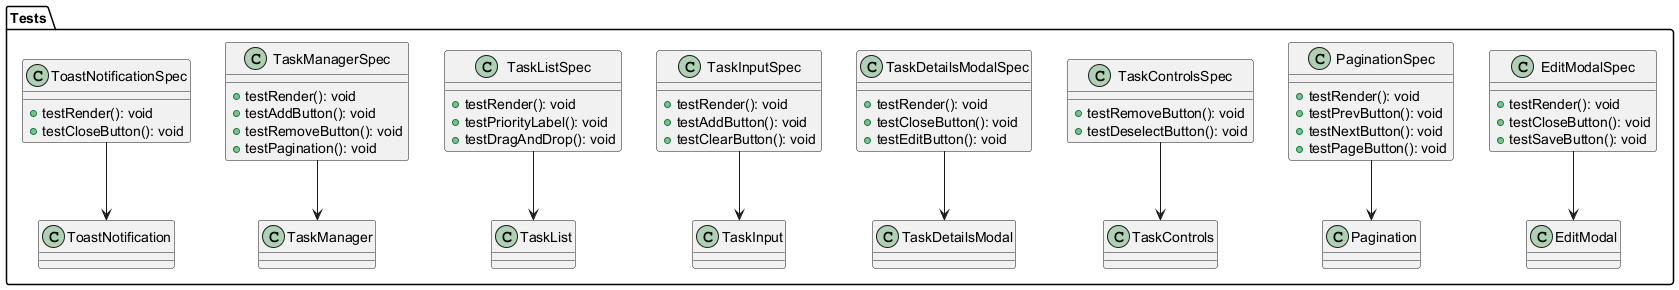

The diagram above was rendered by PlantUML. Its source (embedded in the PNG):
@startuml  TaskClassDiagramTests
package "Tests" {
  class EditModalSpec {
    + testRender(): void
    + testCloseButton(): void
    + testSaveButton(): void
  }

  class PaginationSpec {
    + testRender(): void
    + testPrevButton(): void
    + testNextButton(): void
    + testPageButton(): void
  }

  class TaskControlsSpec {
    + testRemoveButton(): void
    + testDeselectButton(): void
  }

  class TaskDetailsModalSpec {
    + testRender(): void
    + testCloseButton(): void
    + testEditButton(): void
  }

  class TaskInputSpec {
    + testRender(): void
    + testAddButton(): void
    + testClearButton(): void
  }

  class TaskListSpec {
    + testRender(): void
    + testPriorityLabel(): void
    + testDragAndDrop(): void
  }

  class TaskManagerSpec {
    + testRender(): void
    + testAddButton(): void
    + testRemoveButton(): void
    + testPagination(): void
  }

  class ToastNotificationSpec {
    + testRender(): void
    + testCloseButton(): void
  }

EditModalSpec --> EditModal
PaginationSpec --> Pagination
TaskControlsSpec --> TaskControls
TaskDetailsModalSpec --> TaskDetailsModal
TaskInputSpec --> TaskInput
TaskListSpec --> TaskList
TaskManagerSpec --> TaskManager
ToastNotificationSpec --> ToastNotification
@enduml